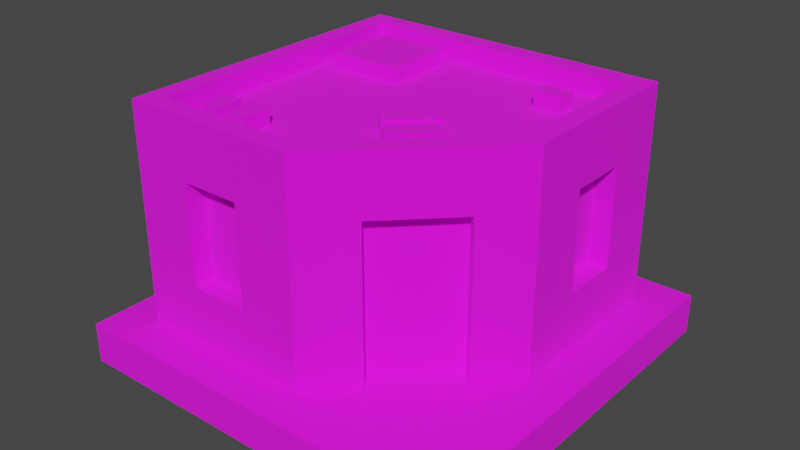 # Source: Building_10_Base_Extra_Blue_.blend  (saved by Blender 3.3.6; exported with 4.5.12 LTS)
import bpy
from mathutils import Matrix  # noqa: F401  (used for matrix-valued properties, if any)

bpy.ops.wm.read_factory_settings(use_empty=True)
scene = bpy.context.scene
scene.name = 'Scene'

# ---- collections
col_collection = bpy.data.collections.new('Collection'); scene.collection.children.link(col_collection)

# ---- images (referenced by path relative to the original .blend; pixels are not part of the script)
import os
ASSET_DIR = os.environ.get("B2B_ASSET_DIR", "")  # directory of the original .blend (textures are referenced by path, not embedded)
HERE = os.path.dirname(os.path.abspath(__file__))  # packed textures are extracted next to this script under _unpacked/

def load_image(name, relpath, width, height, colorspace="sRGB"):
    """Load a texture the original file referenced (path relative to the .blend, or extracted next to this script)."""
    p = next((c for c in (os.path.join(HERE, relpath), os.path.join(ASSET_DIR, relpath)) if relpath and os.path.exists(c)), "")
    if p:
        img = bpy.data.images.load(p, check_existing=True)
        img.name = name
    else:  # same state as the original file: an image datablock whose file is absent (Cycles renders it pink)
        img = bpy.data.images.new(name, width, height)
        img.source = "FILE"
        img.filepath = "//" + (relpath or name)
    img.colorspace_settings.name = colorspace
    return img
img_color_png = load_image('Color.png', 'Color.png', 1024, 1024, 'sRGB')

# ---- materials (node trees are filled in below, after node groups)
mat_texture = bpy.data.materials.new('Texture')
mat_texture.use_transparent_shadow = False

# ---- material node trees
mat_texture.use_nodes = True; mat_texture.node_tree.nodes.clear()
_N = mat_texture.node_tree.nodes; _L = mat_texture.node_tree.links
n0 = _N.new('ShaderNodeBsdfPrincipled'); n0.name = 'Principled BSDF'; n0.location = (10, 300)
n0.distribution = 'GGX'
n0.subsurface_method = 'RANDOM_WALK_SKIN'
n0.inputs[2].default_value = 1.0
n0.inputs[3].default_value = 1.45
n0.inputs[27].default_value = (0.0, 0.0, 0.0, 1.0)
n0.inputs[28].default_value = 1.0
n1 = _N.new('ShaderNodeOutputMaterial'); n1.name = 'Material Output'; n1.location = (300, 300)
n2 = _N.new('ShaderNodeTexImage'); n2.name = 'Image Texture'; n2.location = (-280, 280)
n2.image = img_color_png
_L.new(n0.outputs[0], n1.inputs[0])
_L.new(n2.outputs[0], n0.inputs[0])
n1.is_active_output = True

# ---- world
world_world = bpy.data.worlds.new('World'); scene.world = world_world
world_world.use_nodes = True; world_world.node_tree.nodes.clear()
_N = world_world.node_tree.nodes; _L = world_world.node_tree.links
n0 = _N.new('ShaderNodeOutputWorld'); n0.name = 'World Output'; n0.location = (300, 300)
n1 = _N.new('ShaderNodeBackground'); n1.name = 'Background'; n1.location = (10, 300)
n1.inputs[0].default_value = (0.05088, 0.05088, 0.05088, 1.0)
_L.new(n1.outputs[0], n0.inputs[0])
n0.is_active_output = True
world_world.color = (0.05088, 0.05088, 0.05088)
world_world.use_sun_shadow = False
world_world.sun_shadow_jitter_overblur = 0.0

# ---- meshes
me_cube_096 = bpy.data.meshes.new('Cube.096')
me_cube_096.from_pydata([(0.4, 0.7, 1.0), (-0.8, -0.8, 0.2), (0.4, 0.7, 0.496), (-0.7, -0.7, 1.2), (-0.8, 0.8, 0.2), (-0.7, 0.7, 1.2), (0.1, 0.7, 1.0), (0.8, 0.8, 0.2), (0.7, 0.7, 1.2), (0.1, 0.7, 0.496), (0.8, -0.1, 0.2), (0.1, -0.8, 0.2), (-0.5, -0.7, 1.0), (0.05858, -0.7, 1.2), (0.7, -0.05858, 1.2), (-0.5, -0.7, 0.496), (-0.8, -0.8, 1.2), (-0.8, 0.8, 1.2), (0.8, 0.8, 1.2), (-0.2, -0.7, 1.0), (-0.2, -0.7, 0.496), (0.8, -0.1, 1.2), (0.1, -0.8, 1.2), (-0.8, -0.8, 1.3), (-0.8, 0.8, 1.3), (0.7, 0.2, 1.0), (0.7, 0.2, 0.496), (0.8, 0.8, 1.3), (0.8, -0.1, 1.3), (0.1, -0.8, 1.3), (0.7, 0.5, 1.0), (-0.7, -0.7, 1.3), (0.7, 0.5, 0.496), (-0.7, 0.7, 1.3), (0.7, 0.7, 1.3), (0.7, -0.05858, 1.3), (-0.1, 0.7, 1.0), (0.05858, -0.7, 1.3), (-0.1, 0.7, 0.496), (-0.4, 0.7, 1.0), (-0.4, 0.7, 0.496), (-0.7, 0.4, 1.0), (-0.7, 0.4, 0.496), (-0.7, 0.1, 1.0), (-0.7, 0.1, 0.496), (-0.7, -0.1, 1.0), (-0.7, -0.1, 0.496), (-0.7, -0.4, 1.0), (-0.7, -0.4, 0.496), (0.2326, -0.526, 1.0), (0.546, -0.2126, 1.0), (-0.8, -0.4, 0.496), (-0.8, -0.4, 1.0), (-0.8, -0.1, 1.0), (-0.8, 0.1, 1.0), (-0.8, 0.4, 1.0), (-0.8, -0.1, 0.496), (-0.8, 0.1, 0.496), (-0.8, 0.4, 0.496), (-0.4, 0.8, 1.0), (-0.4, 0.8, 0.496), (-0.1, 0.8, 1.0), (0.4, 0.8, 1.0), (0.1, 0.8, 1.0), (-0.1, 0.8, 0.496), (0.4, 0.8, 0.496), (0.1, 0.8, 0.496), (-0.5, -0.8, 1.0), (-0.2, -0.8, 1.0), (-0.2, -0.8, 0.496), (-0.5, -0.8, 0.496), (0.8, 0.2, 1.0), (0.8, 0.5, 1.0), (0.8, 0.2, 0.496), (0.8, 0.5, 0.496), (0.3033, -0.5967, 0.2), (0.6167, -0.2833, 0.2), (0.3033, -0.5967, 1.0), (0.6167, -0.2833, 1.0), (0.2326, -0.526, 0.2), (0.546, -0.2126, 0.2), (-0.5851, -0.6071, 1.178), (-0.5851, -0.6071, 1.278), (-0.5851, -0.4671, 1.178), (-0.5851, -0.4671, 1.278), (-0.4891, -0.6071, 1.178), (-0.4891, -0.6071, 1.278), (-0.4891, -0.4671, 1.178), (-0.4891, -0.4671, 1.278), (-0.4155, -0.6071, 1.178), (-0.4155, -0.6071, 1.278), (-0.4155, -0.4671, 1.178), (-0.4155, -0.4671, 1.278), (-0.3195, -0.6071, 1.178), (-0.3195, -0.6071, 1.278), (-0.3195, -0.4671, 1.178), (-0.3195, -0.4671, 1.278), (0.3069, -0.08198, 1.178), (0.3069, -0.08198, 1.278), (0.1187, -0.2702, 1.178), (0.1187, -0.2702, 1.278), (0.239, -0.0141, 1.178), (0.239, -0.0141, 1.278), (0.05078, -0.2023, 1.178), (0.05078, -0.2023, 1.278), (0.4254, -0.2005, 1.178), (0.4254, -0.2005, 1.278), (0.2372, -0.3887, 1.178), (0.2372, -0.3887, 1.278), (0.3575, -0.1326, 1.178), (0.3575, -0.1326, 1.278), (0.1693, -0.3209, 1.178), (0.1693, -0.3209, 1.278), (-0.6011, 0.2513, 1.178), (-0.6011, 0.2513, 1.278), (-0.6011, 0.6013, 1.178), (-0.6011, 0.6013, 1.278), (-0.2459, 0.2513, 1.178), (-0.2459, 0.2513, 1.278), (-0.2459, 0.6013, 1.178), (-0.2459, 0.6013, 1.278), (0.5489, 0.4149, 1.178), (0.5489, 0.4149, 1.278), (0.4089, 0.4149, 1.178), (0.4089, 0.4149, 1.278), (0.5489, 0.5109, 1.178), (0.5489, 0.5109, 1.278), (0.4089, 0.5109, 1.178), (0.4089, 0.5109, 1.278), (1.0, 1.0, 0.2), (1.0, 1.0, 0.0), (1.0, -1.0, 0.2), (1.0, -1.0, 0.0), (-1.0, 1.0, 0.2), (-1.0, 1.0, 0.0), (-1.0, -1.0, 0.2), (-1.0, -1.0, 0.0)], [], [(52, 16, 17, 55, 54, 53), (17, 4, 1, 16, 52, 51, 56, 53, 54, 57, 58, 55), (17, 18, 62, 63, 61, 59), (62, 18, 7, 4, 17, 59, 60, 64, 61, 63, 66, 65), (67, 16, 1, 11, 22, 68, 69, 70), (68, 22, 16, 67), (14, 8, 5, 3, 13), (21, 10, 7, 18, 72, 74, 73, 71), (72, 18, 21, 71), (76, 10, 21, 22, 11, 75, 77, 78), (18, 17, 24, 27), (3, 5, 33, 31), (8, 14, 35, 34), (16, 22, 29, 23), (22, 21, 28, 29), (31, 33, 24, 23), (33, 34, 27, 24), (35, 37, 29, 28), (34, 35, 28, 27), (37, 31, 23, 29), (13, 3, 31, 37), (17, 16, 23, 24), (5, 8, 34, 33), (21, 18, 27, 28), (14, 13, 37, 35), (65, 2, 0, 62), (63, 6, 9, 66), (6, 0, 2, 9), (0, 6, 63, 62), (66, 9, 2, 65), (15, 12, 67, 70), (19, 20, 69, 68), (19, 12, 15, 20), (67, 12, 19, 68), (69, 20, 15, 70), (73, 26, 25, 71), (72, 30, 32, 74), (30, 25, 26, 32), (71, 25, 30, 72), (74, 32, 26, 73), (38, 36, 61, 64), (59, 39, 40, 60), (39, 36, 38, 40), (36, 39, 59, 61), (60, 40, 38, 64), (42, 41, 55, 58), (43, 44, 57, 54), (43, 41, 42, 44), (41, 43, 54, 55), (44, 42, 58, 57), (56, 46, 45, 53), (47, 48, 51, 52), (47, 45, 46, 48), (45, 47, 52, 53), (51, 48, 46, 56), (79, 49, 77, 75), (78, 50, 80, 76), (80, 50, 49, 79), (49, 50, 78, 77), (81, 82, 84, 83), (83, 84, 88, 87), (87, 88, 86, 85), (85, 86, 82, 81), (88, 84, 82, 86), (89, 90, 92, 91), (91, 92, 96, 95), (95, 96, 94, 93), (93, 94, 90, 89), (96, 92, 90, 94), (97, 98, 100, 99), (99, 100, 104, 103), (103, 104, 102, 101), (101, 102, 98, 97), (104, 100, 98, 102), (105, 106, 108, 107), (107, 108, 112, 111), (111, 112, 110, 109), (109, 110, 106, 105), (112, 108, 106, 110), (113, 114, 116, 115), (115, 116, 120, 119), (119, 120, 118, 117), (117, 118, 114, 113), (120, 116, 114, 118), (121, 122, 124, 123), (123, 124, 128, 127), (127, 128, 126, 125), (125, 126, 122, 121), (128, 124, 122, 126), (129, 133, 135, 131), (132, 131, 135, 136), (136, 135, 133, 134), (130, 129, 131, 132), (134, 133, 129, 130)])
_uv = me_cube_096.uv_layers.new(name='UVMap')
_uv.uv.foreach_set('vector', [0.5847, 0.9123, 0.5848, 0.9122, 0.5848, 0.9126, 0.5847, 0.9125, 0.5847, 0.9124, 0.5847, 0.9124, 0.5848, 0.9126, 0.5844, 0.9126, 0.5844, 0.9122, 0.5848, 0.9122, 0.5847, 0.9123, 0.5845, 0.9123, 0.5845, 0.9124, 0.5847, 0.9124, 0.5847, 0.9124, 0.5845, 0.9124, 0.5845, 0.9125, 0.5847, 0.9125, 0.5848, 0.9126, 0.5848, 0.9131, 0.5847, 0.913, 0.5847, 0.9129, 0.5847, 0.9128, 0.5847, 0.9128, 0.5847, 0.913, 0.5848, 0.9131, 0.5844, 0.9131, 0.5844, 0.9126, 0.5848, 0.9126, 0.5847, 0.9128, 0.5845, 0.9128, 0.5845, 0.9128, 0.5847, 0.9128, 0.5847, 0.9129, 0.5845, 0.9129, 0.5845, 0.913, 0.5847, 0.9139, 0.5848, 0.914, 0.5844, 0.914, 0.5844, 0.9138, 0.5848, 0.9138, 0.5847, 0.9138, 0.5845, 0.9138, 0.5845, 0.9139, 0.5847, 0.9138, 0.5848, 0.9138, 0.5848, 0.914, 0.5847, 0.9139, 0.2088, 0.6762, 0.2088, 0.676, 0.2092, 0.676, 0.2092, 0.6763, 0.209, 0.6763, 0.5848, 0.9134, 0.5844, 0.9134, 0.5844, 0.9131, 0.5848, 0.9131, 0.5847, 0.9132, 0.5845, 0.9132, 0.5845, 0.9133, 0.5847, 0.9133, 0.5847, 0.9132, 0.5848, 0.9131, 0.5848, 0.9134, 0.5847, 0.9133, 0.5844, 0.9135, 0.5844, 0.9134, 0.5848, 0.9134, 0.5848, 0.9138, 0.5844, 0.9138, 0.5844, 0.9136, 0.5847, 0.9136, 0.5847, 0.9135, 0.6229, 0.9892, 0.6229, 0.9892, 0.6229, 0.9892, 0.6229, 0.9892, 0.6229, 0.9892, 0.6229, 0.9892, 0.6229, 0.9892, 0.6229, 0.9892, 0.6229, 0.9892, 0.6229, 0.9892, 0.6229, 0.9892, 0.6229, 0.9892, 0.6229, 0.9892, 0.6229, 0.9892, 0.6229, 0.9892, 0.6229, 0.9892, 0.6229, 0.9892, 0.6229, 0.9892, 0.6229, 0.9892, 0.6229, 0.9892, 0.6229, 0.9892, 0.6229, 0.9892, 0.6229, 0.9892, 0.6229, 0.9892, 0.6229, 0.9892, 0.6229, 0.9892, 0.6229, 0.9892, 0.6229, 0.9892, 0.6229, 0.9892, 0.6229, 0.9892, 0.6229, 0.9892, 0.6229, 0.9892, 0.6229, 0.9892, 0.6229, 0.9892, 0.6229, 0.9892, 0.6229, 0.9892, 0.6229, 0.9892, 0.6229, 0.9892, 0.6229, 0.9892, 0.6229, 0.9892, 0.6229, 0.9892, 0.6229, 0.9892, 0.6229, 0.9892, 0.6229, 0.9892, 0.6229, 0.9892, 0.6229, 0.9892, 0.6229, 0.9892, 0.6229, 0.9892, 0.6229, 0.9892, 0.6229, 0.9892, 0.6229, 0.9892, 0.6229, 0.9892, 0.6229, 0.9892, 0.6229, 0.9892, 0.6229, 0.9892, 0.6229, 0.9892, 0.6229, 0.9892, 0.6229, 0.9892, 0.6229, 0.9892, 0.6229, 0.9892, 0.5848, 0.9124, 0.5848, 0.9122, 0.5844, 0.9122, 0.5844, 0.9124, 0.5844, 0.9133, 0.5844, 0.9136, 0.5848, 0.9136, 0.5848, 0.9133, 0.8163, 0.7433, 0.8163, 0.7432, 0.8162, 0.7432, 0.8163, 0.7433, 0.5839, 0.9136, 0.5844, 0.9136, 0.5844, 0.9133, 0.5839, 0.9133, 0.5848, 0.9133, 0.5848, 0.9136, 0.5853, 0.9136, 0.5853, 0.9133, 0.5848, 0.9122, 0.5844, 0.9122, 0.5844, 0.9124, 0.5848, 0.9124, 0.5844, 0.9136, 0.5848, 0.9136, 0.5848, 0.9133, 0.5844, 0.9133, 0.8163, 0.7433, 0.8163, 0.7432, 0.8162, 0.7432, 0.8162, 0.7433, 0.5839, 0.9133, 0.5839, 0.9136, 0.5844, 0.9136, 0.5844, 0.9133, 0.5848, 0.9133, 0.5848, 0.9136, 0.5853, 0.9136, 0.5853, 0.9133, 0.5848, 0.9124, 0.5848, 0.9122, 0.5844, 0.9122, 0.5844, 0.9124, 0.5844, 0.9133, 0.5844, 0.9136, 0.5848, 0.9136, 0.5848, 0.9133, 0.8163, 0.7433, 0.8163, 0.7432, 0.8162, 0.7432, 0.8162, 0.7433, 0.5839, 0.9133, 0.5839, 0.9136, 0.5844, 0.9136, 0.5844, 0.9133, 0.5848, 0.9133, 0.5848, 0.9136, 0.5853, 0.9136, 0.5853, 0.9133, 0.5848, 0.9122, 0.5844, 0.9122, 0.5844, 0.9124, 0.5848, 0.9124, 0.5844, 0.9133, 0.5844, 0.9136, 0.5848, 0.9136, 0.5848, 0.9133, 0.8163, 0.7433, 0.8163, 0.7432, 0.8162, 0.7432, 0.8163, 0.7433, 0.5839, 0.9136, 0.5844, 0.9136, 0.5844, 0.9133, 0.5839, 0.9133, 0.5848, 0.9133, 0.5848, 0.9136, 0.5853, 0.9136, 0.5853, 0.9133, 0.5848, 0.9122, 0.5844, 0.9122, 0.5844, 0.9124, 0.5848, 0.9124, 0.5844, 0.9136, 0.5848, 0.9136, 0.5848, 0.9133, 0.5844, 0.9133, 0.8163, 0.7433, 0.8163, 0.7432, 0.8162, 0.7432, 0.8162, 0.7433, 0.5839, 0.9136, 0.5844, 0.9136, 0.5844, 0.9133, 0.5839, 0.9133, 0.5848, 0.9136, 0.5853, 0.9136, 0.5853, 0.9133, 0.5848, 0.9133, 0.5848, 0.9124, 0.5848, 0.9122, 0.5844, 0.9122, 0.5844, 0.9124, 0.5844, 0.9136, 0.5848, 0.9136, 0.5848, 0.9133, 0.5844, 0.9133, 0.8163, 0.7433, 0.8163, 0.7432, 0.8162, 0.7432, 0.8162, 0.7433, 0.5839, 0.9136, 0.5844, 0.9136, 0.5844, 0.9133, 0.5839, 0.9133, 0.5848, 0.9133, 0.5848, 0.9136, 0.5853, 0.9136, 0.5853, 0.9133, 0.5847, 0.9122, 0.5844, 0.9122, 0.5844, 0.9124, 0.5847, 0.9124, 0.5844, 0.9133, 0.5844, 0.9136, 0.5847, 0.9136, 0.5847, 0.9133, 0.1866, 0.5274, 0.186, 0.5274, 0.186, 0.5281, 0.1866, 0.5281, 0.5838, 0.9128, 0.5859, 0.9128, 0.5859, 0.9118, 0.5838, 0.9118, 0.6205, 0.9885, 0.6203, 0.9885, 0.6203, 0.9884, 0.6205, 0.9884, 0.6205, 0.9884, 0.6203, 0.9884, 0.6203, 0.9883, 0.6205, 0.9883, 0.6205, 0.9883, 0.6203, 0.9883, 0.6203, 0.9882, 0.6205, 0.9882, 0.6205, 0.9882, 0.6203, 0.9882, 0.6203, 0.9881, 0.6205, 0.9881, 0.6203, 0.9883, 0.6202, 0.9883, 0.6202, 0.9882, 0.6203, 0.9882, 0.6205, 0.9885, 0.6203, 0.9885, 0.6203, 0.9884, 0.6205, 0.9884, 0.6205, 0.9884, 0.6203, 0.9884, 0.6203, 0.9883, 0.6205, 0.9883, 0.6205, 0.9883, 0.6203, 0.9883, 0.6203, 0.9882, 0.6205, 0.9882, 0.6205, 0.9882, 0.6203, 0.9882, 0.6203, 0.9881, 0.6205, 0.9881, 0.6203, 0.9883, 0.6202, 0.9883, 0.6202, 0.9882, 0.6203, 0.9882, 0.6205, 0.9885, 0.6203, 0.9885, 0.6203, 0.9884, 0.6205, 0.9884, 0.6205, 0.9884, 0.6203, 0.9884, 0.6203, 0.9883, 0.6205, 0.9883, 0.6205, 0.9883, 0.6203, 0.9883, 0.6203, 0.9882, 0.6205, 0.9882, 0.6205, 0.9882, 0.6203, 0.9882, 0.6203, 0.9881, 0.6205, 0.9881, 0.6203, 0.9883, 0.6202, 0.9883, 0.6202, 0.9882, 0.6203, 0.9882, 0.6205, 0.9885, 0.6203, 0.9885, 0.6203, 0.9884, 0.6205, 0.9884, 0.6205, 0.9884, 0.6203, 0.9884, 0.6203, 0.9883, 0.6205, 0.9883, 0.6205, 0.9883, 0.6203, 0.9883, 0.6203, 0.9882, 0.6205, 0.9882, 0.6205, 0.9882, 0.6203, 0.9882, 0.6203, 0.9881, 0.6205, 0.9881, 0.6203, 0.9883, 0.6202, 0.9883, 0.6202, 0.9882, 0.6203, 0.9882, 0.6205, 0.9885, 0.6203, 0.9885, 0.6203, 0.9884, 0.6205, 0.9884, 0.6205, 0.9884, 0.6203, 0.9884, 0.6203, 0.9883, 0.6205, 0.9883, 0.6205, 0.9883, 0.6203, 0.9883, 0.6203, 0.9882, 0.6205, 0.9882, 0.6205, 0.9882, 0.6203, 0.9882, 0.6203, 0.9881, 0.6205, 0.9881, 0.6203, 0.9883, 0.6202, 0.9883, 0.6202, 0.9882, 0.6203, 0.9882, 0.6205, 0.9885, 0.6203, 0.9885, 0.6203, 0.9884, 0.6205, 0.9884, 0.6205, 0.9884, 0.6203, 0.9884, 0.6203, 0.9883, 0.6205, 0.9883, 0.6205, 0.9883, 0.6203, 0.9883, 0.6203, 0.9882, 0.6205, 0.9882, 0.6205, 0.9882, 0.6203, 0.9882, 0.6203, 0.9881, 0.6205, 0.9881, 0.6203, 0.9883, 0.6202, 0.9883, 0.6202, 0.9882, 0.6203, 0.9882, 0.6201, 0.9848, 0.6208, 0.9848, 0.6208, 0.9855, 0.6201, 0.9855, 0.6194, 0.9855, 0.6201, 0.9855, 0.6201, 0.9862, 0.6194, 0.9862, 0.6194, 0.9834, 0.6201, 0.9834, 0.6201, 0.9841, 0.6194, 0.9841, 0.6194, 0.9848, 0.6201, 0.9848, 0.6201, 0.9855, 0.6194, 0.9855, 0.6194, 0.9841, 0.6201, 0.9841, 0.6201, 0.9848, 0.6194, 0.9848])
me_cube_096.materials.append(mat_texture)
me_cube_096.update()

# ---- objects
ob_building_10_base_extra__blue = bpy.data.objects.new('Building_10_Base_Extra (Blue)', me_cube_096)

# ---- transforms, parenting, visibility, modifiers, constraints
ob_building_10_base_extra__blue.location = (0.0, 0.0, 0.0)

# ---- collection membership
col_collection.objects.link(ob_building_10_base_extra__blue)

# ---- scene / render settings (as saved in the file)
scene.frame_start = 1; scene.frame_end = 250; scene.frame_set(1)
scene.render.engine = 'BLENDER_EEVEE_NEXT'
scene.cycles.sampling_pattern = 'TABULATED_SOBOL'
scene.cycles.use_light_tree = False
scene.view_settings.view_transform = 'Filmic'
bpy.context.view_layer.update()

# ---- added for rendering (the .blend has no active camera and no usable light): camera, sun
cam_auto = bpy.data.cameras.new('AutoCamera')
cam_auto.lens = 50.0
cam_auto.sensor_width = 36.0
cam_auto.clip_end = 1000.0
ob_auto_camera = bpy.data.objects.new('AutoCamera', cam_auto)
scene.collection.objects.link(ob_auto_camera)
ob_auto_camera.location = (2.88011, -3.45613, 2.95409)
ob_auto_camera.rotation_euler = (1.09748, -7.21219e-08, 0.694738)
scene.camera = ob_auto_camera
light_auto_sun = bpy.data.lights.new('AutoSun', 'SUN')
light_auto_sun.energy = 3.0
light_auto_sun.angle = 0.0523599
ob_auto_sun = bpy.data.objects.new('AutoSun', light_auto_sun)
scene.collection.objects.link(ob_auto_sun)
ob_auto_sun.rotation_euler = (0.872665, 0.174533, 0.523599)
bpy.context.view_layer.update()
